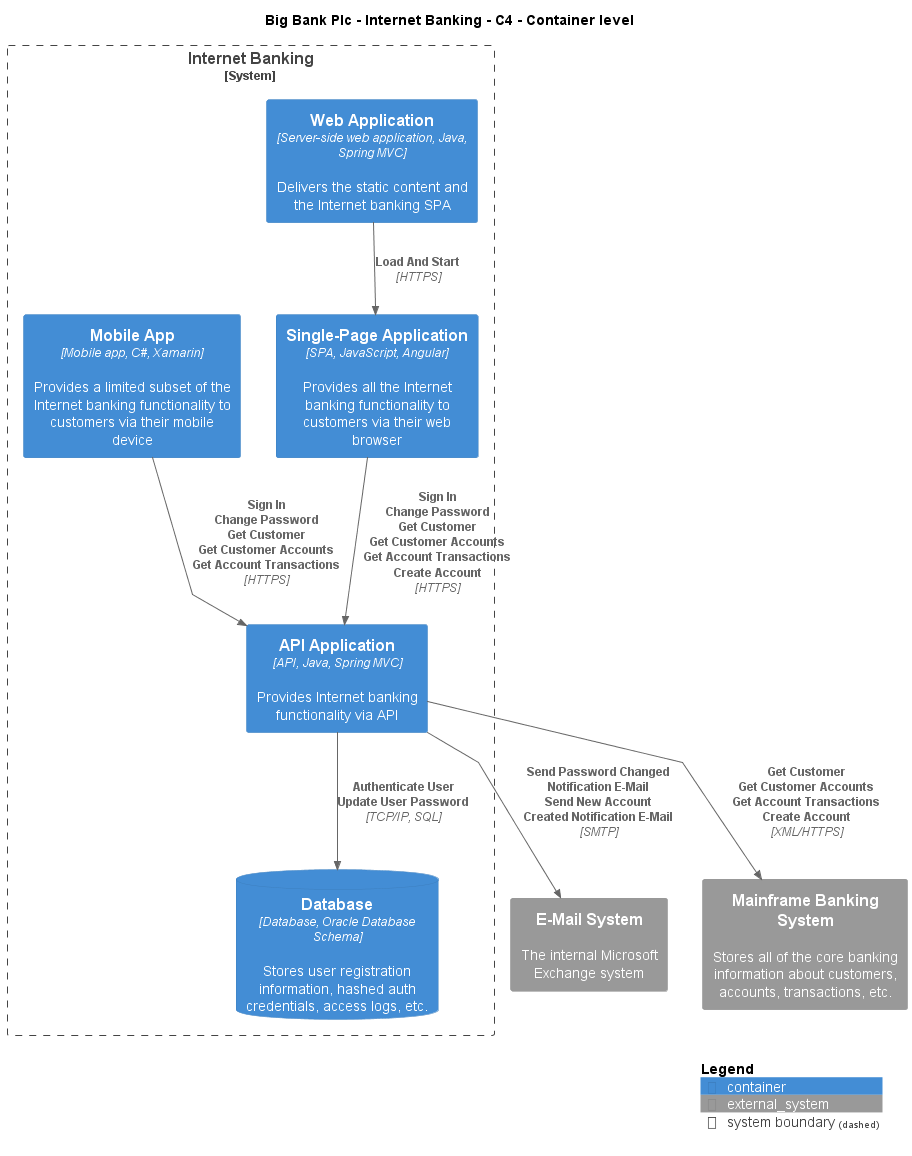

The diagram above was rendered by PlantUML. Its source (embedded in the PNG):
@startuml
!include ..\..\..\.c4s\C4_Container.puml

AddElementTag("c4interflow:lifecycle:new", $bgColor=green, $fontColor=#ffffff, $borderColor=green, $shadowing="False")
AddElementTag("c4interflow:lifecycle:changed", $bgColor=orange, $fontColor=#ffffff, $borderColor=orange, $shadowing="False")
AddElementTag("c4interflow:lifecycle:removed", $bgColor=red, $fontColor=#ffffff, $borderColor=red, $shadowing="False")

AddRelTag("c4interflow:lifecycle:new", $textColor=green, $lineColor=green)
AddRelTag("c4interflow:lifecycle:changed", $textColor=orange, $lineColor=orange)
AddRelTag("c4interflow:lifecycle:removed", $textColor=red, $lineColor=red)

SHOW_PERSON_PORTRAIT()
LAYOUT_TOP_DOWN()

skinparam linetype polyline

title Big Bank Plc - Internet Banking - C4 - Container level


System_Boundary(BigBankPlc.SoftwareSystems.InternetBanking, "Internet Banking") {
    Container(BigBankPlc.SoftwareSystems.InternetBanking.Containers.WebApplication, "Web Application", "Server-side web application, Java, Spring MVC", "Delivers the static content and the Internet banking SPA")
    Container(BigBankPlc.SoftwareSystems.InternetBanking.Containers.SinglePageApp, "Single-Page Application", "SPA, JavaScript, Angular", "Provides all the Internet banking functionality to customers via their web browser")
    Container(BigBankPlc.SoftwareSystems.InternetBanking.Containers.APIApplication, "API Application", "API, Java, Spring MVC", "Provides Internet banking functionality via API")
    ContainerDb(BigBankPlc.SoftwareSystems.InternetBanking.Containers.Database, "Database", "Database, Oracle Database Schema", "Stores user registration information, hashed auth credentials, access logs, etc.")
    Container(BigBankPlc.SoftwareSystems.InternetBanking.Containers.MobileApp, "Mobile App", "Mobile app, C#, Xamarin", "Provides a limited subset of the Internet banking functionality to customers via their mobile device")
}
System_Ext(BigBankPlc.SoftwareSystems.EMailSystem, "E-Mail System", "The internal Microsoft Exchange system")
System_Ext(BigBankPlc.SoftwareSystems.MainframeBankingSystem, "Mainframe Banking System", "Stores all of the core banking information about customers, accounts, transactions, etc.")

Rel(BigBankPlc.SoftwareSystems.InternetBanking.Containers.WebApplication, BigBankPlc.SoftwareSystems.InternetBanking.Containers.SinglePageApp, "Load And Start", "HTTPS", $tags="protocol:https")
Rel(BigBankPlc.SoftwareSystems.InternetBanking.Containers.SinglePageApp, BigBankPlc.SoftwareSystems.InternetBanking.Containers.APIApplication, "Sign In\nChange Password\nGet Customer\nGet Customer Accounts\nGet Account Transactions\nCreate Account", "HTTPS", $tags="protocol:https")
Rel(BigBankPlc.SoftwareSystems.InternetBanking.Containers.APIApplication, BigBankPlc.SoftwareSystems.InternetBanking.Containers.Database, "Authenticate User\nUpdate User Password", "TCP/IP, SQL", $tags="protocol:tcp/ip, sql")
Rel(BigBankPlc.SoftwareSystems.InternetBanking.Containers.APIApplication, BigBankPlc.SoftwareSystems.EMailSystem, "Send Password Changed Notification E-Mail\nSend New Account Created Notification E-Mail", "SMTP", $tags="protocol:smtp")
Rel(BigBankPlc.SoftwareSystems.InternetBanking.Containers.APIApplication, BigBankPlc.SoftwareSystems.MainframeBankingSystem, "Get Customer\nGet Customer Accounts\nGet Account Transactions\nCreate Account", "XML/HTTPS", $tags="protocol:xml/https")
Rel(BigBankPlc.SoftwareSystems.InternetBanking.Containers.MobileApp, BigBankPlc.SoftwareSystems.InternetBanking.Containers.APIApplication, "Sign In\nChange Password\nGet Customer\nGet Customer Accounts\nGet Account Transactions", "HTTPS", $tags="protocol:https")


SHOW_LEGEND()
@enduml